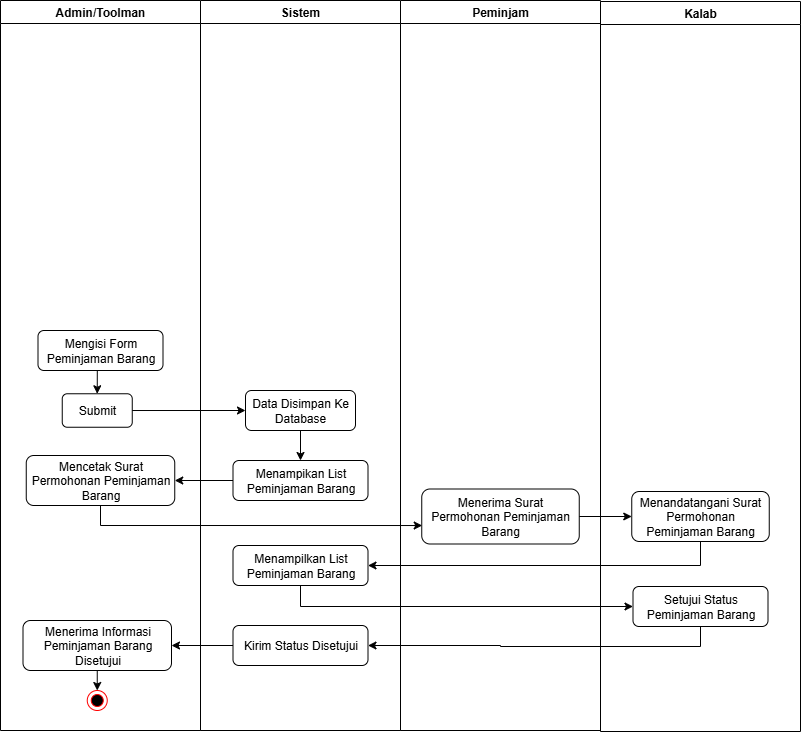

The diagram above was exported from draw.io. Its source (the exported page's mxGraphModel, read from the mxfile embedded in the PNG):
<mxGraphModel dx="-274" dy="1910" grid="1" gridSize="10" guides="1" tooltips="1" connect="1" arrows="1" fold="1" page="1" pageScale="1" pageWidth="850" pageHeight="1100" math="0" shadow="0">
  <root>
    <mxCell id="0" />
    <mxCell id="1" parent="0" />
    <mxCell id="2" value="" style="group" vertex="1" connectable="0" parent="1">
      <mxGeometry x="2719" y="1030" width="800" height="730" as="geometry" />
    </mxCell>
    <mxCell id="3" value="Peminjam" style="swimlane;whiteSpace=wrap;html=1;container=0;" vertex="1" parent="2">
      <mxGeometry x="400" width="200" height="730" as="geometry" />
    </mxCell>
    <mxCell id="4" value="&lt;font face=&quot;Helvetica&quot;&gt;Menerima Surat Permohonan Peminjaman Barang&lt;/font&gt;" style="rounded=1;whiteSpace=wrap;html=1;fillStyle=auto;fontFamily=Helvetica;container=0;" vertex="1" parent="3">
      <mxGeometry x="21.25" y="488.5" width="157.5" height="55" as="geometry" />
    </mxCell>
    <mxCell id="5" value="Admin/Toolman" style="swimlane;whiteSpace=wrap;html=1;startSize=23;container=0;" vertex="1" parent="2">
      <mxGeometry width="200" height="730" as="geometry" />
    </mxCell>
    <mxCell id="6" value="&lt;font face=&quot;Helvetica&quot;&gt;Mencetak Surat Permohonan Peminjaman Barang&lt;/font&gt;" style="rounded=1;whiteSpace=wrap;html=1;fillStyle=auto;fontFamily=Helvetica;container=0;" vertex="1" parent="5">
      <mxGeometry x="25.75" y="455" width="148.5" height="50" as="geometry" />
    </mxCell>
    <mxCell id="7" value="Mengisi Form Peminjaman Barang" style="rounded=1;whiteSpace=wrap;html=1;fillStyle=auto;fontFamily=Helvetica;container=0;" vertex="1" parent="5">
      <mxGeometry x="37.5" y="330" width="125" height="40" as="geometry" />
    </mxCell>
    <mxCell id="8" value="&lt;font face=&quot;Helvetica&quot;&gt;Submit&lt;/font&gt;" style="rounded=1;whiteSpace=wrap;html=1;fillStyle=auto;fontFamily=Helvetica;container=0;" vertex="1" parent="5">
      <mxGeometry x="61.75" y="393.27" width="70" height="33.47" as="geometry" />
    </mxCell>
    <mxCell id="9" style="edgeStyle=orthogonalEdgeStyle;rounded=0;orthogonalLoop=1;jettySize=auto;html=1;exitX=0.5;exitY=1;exitDx=0;exitDy=0;entryX=0.5;entryY=0;entryDx=0;entryDy=0;" edge="1" parent="5" source="7" target="8">
      <mxGeometry relative="1" as="geometry" />
    </mxCell>
    <mxCell id="10" style="edgeStyle=orthogonalEdgeStyle;rounded=0;orthogonalLoop=1;jettySize=auto;html=1;exitX=0.5;exitY=1;exitDx=0;exitDy=0;entryX=0.5;entryY=0;entryDx=0;entryDy=0;" edge="1" parent="5" source="11" target="12">
      <mxGeometry relative="1" as="geometry" />
    </mxCell>
    <mxCell id="11" value="&lt;font face=&quot;Helvetica&quot;&gt;Menerima Informasi Peminjaman Barang Disetujui&lt;/font&gt;" style="rounded=1;whiteSpace=wrap;html=1;fillStyle=auto;fontFamily=Helvetica;container=0;" vertex="1" parent="5">
      <mxGeometry x="22.5" y="620" width="148.5" height="50" as="geometry" />
    </mxCell>
    <mxCell id="12" value="" style="ellipse;html=1;shape=endState;fillColor=#000000;strokeColor=#ff0000;container=0;" vertex="1" parent="5">
      <mxGeometry x="86.75" y="690" width="20" height="20" as="geometry" />
    </mxCell>
    <mxCell id="13" value="Sistem" style="swimlane;whiteSpace=wrap;html=1;container=0;" vertex="1" parent="2">
      <mxGeometry x="200" width="200" height="730" as="geometry" />
    </mxCell>
    <mxCell id="14" value="&lt;font face=&quot;Helvetica&quot;&gt;Data Disimpan Ke Database&lt;/font&gt;" style="rounded=1;whiteSpace=wrap;html=1;fillStyle=auto;fontFamily=Helvetica;container=0;" vertex="1" parent="13">
      <mxGeometry x="45" y="390" width="110" height="40" as="geometry" />
    </mxCell>
    <mxCell id="15" value="&lt;font face=&quot;Helvetica&quot;&gt;Menampikan List Peminjaman Barang&lt;/font&gt;" style="rounded=1;whiteSpace=wrap;html=1;fillStyle=auto;fontFamily=Helvetica;container=0;" vertex="1" parent="13">
      <mxGeometry x="32.5" y="460" width="135" height="40" as="geometry" />
    </mxCell>
    <mxCell id="16" style="edgeStyle=orthogonalEdgeStyle;rounded=0;orthogonalLoop=1;jettySize=auto;html=1;exitX=0.5;exitY=1;exitDx=0;exitDy=0;entryX=0.5;entryY=0;entryDx=0;entryDy=0;" edge="1" parent="13" source="14" target="15">
      <mxGeometry relative="1" as="geometry" />
    </mxCell>
    <mxCell id="17" value="&lt;font face=&quot;Helvetica&quot;&gt;Menampilkan List Peminjaman Barang&lt;/font&gt;" style="rounded=1;whiteSpace=wrap;html=1;fillStyle=auto;fontFamily=Helvetica;container=0;" vertex="1" parent="13">
      <mxGeometry x="32.5" y="545" width="135" height="40" as="geometry" />
    </mxCell>
    <mxCell id="18" value="&lt;font face=&quot;Helvetica&quot;&gt;Kirim Status Disetujui&lt;/font&gt;" style="rounded=1;whiteSpace=wrap;html=1;fillStyle=auto;fontFamily=Helvetica;container=0;" vertex="1" parent="13">
      <mxGeometry x="32.5" y="625" width="135" height="40" as="geometry" />
    </mxCell>
    <mxCell id="19" value="Kalab" style="swimlane;whiteSpace=wrap;html=1;container=0;" vertex="1" parent="2">
      <mxGeometry x="600" y="1" width="200" height="730" as="geometry" />
    </mxCell>
    <mxCell id="20" value="&lt;font face=&quot;Helvetica&quot;&gt;Setujui Status Peminjaman Barang&lt;/font&gt;" style="rounded=1;whiteSpace=wrap;html=1;fillStyle=auto;fontFamily=Helvetica;container=0;" vertex="1" parent="19">
      <mxGeometry x="32.5" y="585" width="135" height="40" as="geometry" />
    </mxCell>
    <mxCell id="21" value="&lt;font face=&quot;Helvetica&quot;&gt;Menandatangani Surat Permohonan Peminjaman Barang&lt;/font&gt;" style="rounded=1;whiteSpace=wrap;html=1;fillStyle=auto;fontFamily=Helvetica;container=0;" vertex="1" parent="19">
      <mxGeometry x="31.25" y="490" width="137.5" height="50" as="geometry" />
    </mxCell>
    <mxCell id="22" style="edgeStyle=orthogonalEdgeStyle;rounded=0;orthogonalLoop=1;jettySize=auto;html=1;exitX=0.5;exitY=1;exitDx=0;exitDy=0;entryX=0.003;entryY=0.664;entryDx=0;entryDy=0;entryPerimeter=0;" edge="1" parent="2" source="6" target="4">
      <mxGeometry relative="1" as="geometry" />
    </mxCell>
    <mxCell id="23" style="edgeStyle=orthogonalEdgeStyle;rounded=0;orthogonalLoop=1;jettySize=auto;html=1;exitX=1;exitY=0.5;exitDx=0;exitDy=0;entryX=0;entryY=0.5;entryDx=0;entryDy=0;" edge="1" parent="2" source="8" target="14">
      <mxGeometry relative="1" as="geometry" />
    </mxCell>
    <mxCell id="24" style="edgeStyle=orthogonalEdgeStyle;rounded=0;orthogonalLoop=1;jettySize=auto;html=1;exitX=0;exitY=0.5;exitDx=0;exitDy=0;entryX=1;entryY=0.5;entryDx=0;entryDy=0;" edge="1" parent="2" source="15" target="6">
      <mxGeometry relative="1" as="geometry" />
    </mxCell>
    <mxCell id="25" style="edgeStyle=orthogonalEdgeStyle;rounded=0;orthogonalLoop=1;jettySize=auto;html=1;exitX=0;exitY=0.5;exitDx=0;exitDy=0;entryX=1;entryY=0.5;entryDx=0;entryDy=0;" edge="1" parent="2" source="18" target="11">
      <mxGeometry relative="1" as="geometry" />
    </mxCell>
    <mxCell id="26" style="edgeStyle=orthogonalEdgeStyle;rounded=0;orthogonalLoop=1;jettySize=auto;html=1;exitX=0.5;exitY=1;exitDx=0;exitDy=0;entryX=0;entryY=0.5;entryDx=0;entryDy=0;" edge="1" parent="2" source="17" target="20">
      <mxGeometry relative="1" as="geometry" />
    </mxCell>
    <mxCell id="27" style="edgeStyle=orthogonalEdgeStyle;rounded=0;orthogonalLoop=1;jettySize=auto;html=1;exitX=0.5;exitY=1;exitDx=0;exitDy=0;entryX=1;entryY=0.5;entryDx=0;entryDy=0;" edge="1" parent="2" source="20" target="18">
      <mxGeometry relative="1" as="geometry" />
    </mxCell>
    <mxCell id="28" style="edgeStyle=orthogonalEdgeStyle;rounded=0;orthogonalLoop=1;jettySize=auto;html=1;exitX=1;exitY=0.5;exitDx=0;exitDy=0;entryX=0;entryY=0.5;entryDx=0;entryDy=0;" edge="1" parent="2" source="4" target="21">
      <mxGeometry relative="1" as="geometry" />
    </mxCell>
    <mxCell id="29" style="edgeStyle=orthogonalEdgeStyle;rounded=0;orthogonalLoop=1;jettySize=auto;html=1;exitX=0.5;exitY=1;exitDx=0;exitDy=0;entryX=1;entryY=0.5;entryDx=0;entryDy=0;" edge="1" parent="2" source="21" target="17">
      <mxGeometry relative="1" as="geometry" />
    </mxCell>
  </root>
</mxGraphModel>